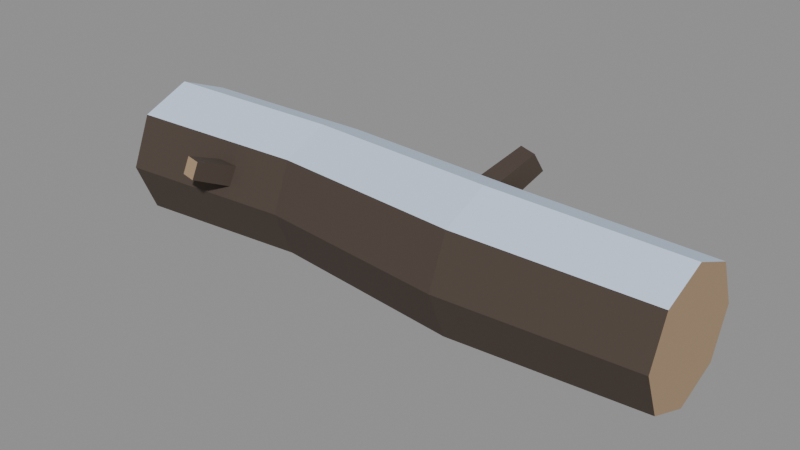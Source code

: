 # Source: fallen_log.blend  (saved by Blender 5.0.119; exported with 4.5.12 LTS)
import bpy
from mathutils import Matrix  # noqa: F401  (used for matrix-valued properties, if any)

bpy.ops.wm.read_factory_settings(use_empty=True)
scene = bpy.context.scene
scene.name = 'Scene'

# ---- materials (node trees are filled in below, after node groups)
mat_palette_vcol = bpy.data.materials.new('palette_vcol')
mat_palette_vcol.diffuse_color = (1.0, 1.0, 1.0, 1.0)
mat_palette_vcol.roughness = 0.9

# ---- material node trees
mat_palette_vcol.use_nodes = True; mat_palette_vcol.node_tree.nodes.clear()
_N = mat_palette_vcol.node_tree.nodes; _L = mat_palette_vcol.node_tree.links
n0 = _N.new('ShaderNodeBsdfPrincipled'); n0.name = 'Principled BSDF'; n0.location = (-200, 100)
n0.inputs[2].default_value = 0.9
n0.inputs[27].default_value = (0.0, 0.0, 0.0, 1.0)
n1 = _N.new('ShaderNodeOutputMaterial'); n1.name = 'Material Output'; n1.location = (200, 100)
n2 = _N.new('ShaderNodeVertexColor'); n2.name = 'Color Attribute'; n2.location = (-500, 100)
n2.layer_name = 'Col'
_L.new(n0.outputs[0], n1.inputs[0])
_L.new(n2.outputs[0], n0.inputs[0])
n1.is_active_output = True

# ---- meshes
me_log = bpy.data.meshes.new('Log')
me_log.from_pydata([(-0.8, 0.0, 0.4), (-0.8, -0.1414, 0.3414), (-0.8, -0.2, 0.2), (-0.8, -0.1414, 0.05858), (-0.8, -2.449e-17, 0.0), (-0.8, 0.1414, 0.05858), (-0.8, 0.2, 0.2), (-0.8, 0.1414, 0.3414), (-0.28, 0.025, 0.394), (-0.28, -0.1094, 0.3384), (-0.28, -0.165, 0.204), (-0.28, -0.1094, 0.06965), (-0.28, 0.025, 0.014), (-0.28, 0.1594, 0.06965), (-0.28, 0.215, 0.204), (-0.28, 0.1594, 0.3384), (0.27, -0.02, 0.4), (0.27, -0.1614, 0.3414), (0.27, -0.22, 0.2), (0.27, -0.1614, 0.05858), (0.27, -0.02, 0.0), (0.27, 0.1214, 0.05858), (0.27, 0.18, 0.2), (0.27, 0.1214, 0.3414), (0.8, 0.012, 0.373), (0.8, -0.1188, 0.3188), (0.8, -0.173, 0.188), (0.8, -0.1188, 0.05719), (0.8, 0.012, 0.003), (0.8, 0.1428, 0.05719), (0.8, 0.197, 0.188), (0.8, 0.1428, 0.3188), (0.1791, 0.01798, 0.284), (0.1931, 0.05313, 0.216), (0.1209, 0.08202, 0.216), (0.1069, 0.04687, 0.284), (0.2501, 0.2202, 0.3927), (0.2608, 0.2471, 0.3409), (0.2057, 0.2691, 0.3409), (0.1949, 0.2423, 0.3927), (-0.4783, -0.03119, 0.2495), (-0.4837, -0.05424, 0.1905), (-0.4217, -0.06881, 0.1905), (-0.4163, -0.04576, 0.2495), (-0.5188, -0.2341, 0.3248), (-0.523, -0.2521, 0.2789), (-0.4748, -0.2634, 0.2789), (-0.4706, -0.2455, 0.3248)], [], [(0, 1, 9, 8), (1, 2, 10, 9), (2, 3, 11, 10), (3, 4, 12, 11), (4, 5, 13, 12), (5, 6, 14, 13), (6, 7, 15, 14), (7, 0, 8, 15), (8, 9, 17, 16), (9, 10, 18, 17), (10, 11, 19, 18), (11, 12, 20, 19), (12, 13, 21, 20), (13, 14, 22, 21), (14, 15, 23, 22), (15, 8, 16, 23), (16, 17, 25, 24), (17, 18, 26, 25), (18, 19, 27, 26), (19, 20, 28, 27), (20, 21, 29, 28), (21, 22, 30, 29), (22, 23, 31, 30), (23, 16, 24, 31), (7, 6, 5, 4, 3, 2, 1, 0), (24, 25, 26, 27, 28, 29, 30, 31), (32, 33, 37, 36), (33, 34, 38, 37), (34, 35, 39, 38), (35, 32, 36, 39), (36, 37, 38, 39), (40, 41, 45, 44), (41, 42, 46, 45), (42, 43, 47, 46), (43, 40, 44, 47), (44, 45, 46, 47)])
_ca = me_log.color_attributes.new('Col', 'FLOAT_COLOR', 'CORNER')
_ca.data.foreach_set('color', [0.6137, 0.7314, 0.9157, 1.0, 0.6137, 0.7314, 0.9157, 1.0, 0.6137, 0.7314, 0.9157, 1.0, 0.6137, 0.7314, 0.9157, 1.0, 0.06863, 0.04902, 0.03725, 0.9583, 0.06863, 0.04902, 0.03725, 0.8958, 0.06863, 0.04902, 0.03725, 0.8958, 0.06863, 0.04902, 0.03725, 0.9792, 0.06863, 0.04902, 0.03725, 0.5625, 0.06863, 0.04902, 0.03725, 0.4167, 0.06863, 0.04902, 0.03725, 0.4375, 0.06863, 0.04902, 0.03725, 0.5417, 0.06863, 0.04902, 0.03725, 0.0625, 0.06863, 0.04902, 0.03725, 0.04167, 0.06863, 0.04902, 0.03725, 0.02083, 0.06863, 0.04902, 0.03725, 0.08333, 0.06863, 0.04902, 0.03725, 0.04167, 0.06863, 0.04902, 0.03725, 0.0625, 0.06863, 0.04902, 0.03725, 0.0625, 0.06863, 0.04902, 0.03725, 0.04167, 0.06863, 0.04902, 0.03725, 0.4167, 0.06863, 0.04902, 0.03725, 0.5833, 0.06863, 0.04902, 0.03725, 0.5625, 0.06863, 0.04902, 0.03725, 0.4167, 0.06863, 0.04902, 0.03725, 0.8958, 0.06863, 0.04902, 0.03725, 0.9792, 0.06863, 0.04902, 0.03725, 1.0, 0.06863, 0.04902, 0.03725, 0.8958, 0.6137, 0.7314, 0.9157, 1.0, 0.6137, 0.7314, 0.9157, 1.0, 0.6137, 0.7314, 0.9157, 1.0, 0.6137, 0.7314, 0.9157, 1.0, 0.6137, 0.7314, 0.9157, 1.0, 0.6137, 0.7314, 0.9157, 1.0, 0.6137, 0.7314, 0.9157, 1.0, 0.6137, 0.7314, 0.9157, 1.0, 0.06863, 0.04902, 0.03725, 0.9375, 0.06863, 0.04902, 0.03725, 0.9167, 0.06863, 0.04902, 0.03725, 0.9167, 0.06863, 0.04902, 0.03725, 0.9583, 0.06863, 0.04902, 0.03725, 0.5833, 0.06863, 0.04902, 0.03725, 0.4167, 0.06863, 0.04902, 0.03725, 0.3958, 0.06863, 0.04902, 0.03725, 0.5625, 0.06863, 0.04902, 0.03725, 0.1042, 0.06863, 0.04902, 0.03725, 0.0625, 0.06863, 0.04902, 0.03725, 0.04167, 0.06863, 0.04902, 0.03725, 0.0625, 0.06863, 0.04902, 0.03725, 0.0625, 0.06863, 0.04902, 0.03725, 0.08333, 0.06863, 0.04902, 0.03725, 0.0625, 0.06863, 0.04902, 0.03725, 0.04167, 0.06863, 0.04902, 0.03725, 0.4375, 0.06863, 0.04902, 0.03725, 0.6042, 0.06863, 0.04902, 0.03725, 0.5833, 0.06863, 0.04902, 0.03725, 0.3958, 0.06863, 0.04902, 0.03725, 0.9375, 0.06863, 0.04902, 0.03725, 0.9792, 0.06863, 0.04902, 0.03725, 0.375, 0.06863, 0.04902, 0.03725, 0.8125, 0.6137, 0.7314, 0.9157, 1.0, 0.6137, 0.7314, 0.9157, 1.0, 0.6137, 0.7314, 0.9157, 0.9792, 0.6137, 0.7314, 0.9157, 0.9375, 0.6137, 0.7314, 0.9157, 1.0, 0.6137, 0.7314, 0.9157, 1.0, 0.6137, 0.7314, 0.9157, 1.0, 0.6137, 0.7314, 0.9157, 1.0, 0.06863, 0.04902, 0.03725, 0.9792, 0.06863, 0.04902, 0.03725, 0.9167, 0.06863, 0.04902, 0.03725, 0.8958, 0.06863, 0.04902, 0.03725, 0.9583, 0.06863, 0.04902, 0.03725, 0.5417, 0.06863, 0.04902, 0.03725, 0.375, 0.06863, 0.04902, 0.03725, 0.375, 0.06863, 0.04902, 0.03725, 0.5208, 0.06863, 0.04902, 0.03725, 0.08333, 0.06863, 0.04902, 0.03725, 0.02083, 0.06863, 0.04902, 0.03725, 0.04167, 0.06863, 0.04902, 0.03725, 0.0625, 0.06863, 0.04902, 0.03725, 0.04167, 0.06863, 0.04902, 0.03725, 0.0625, 0.06863, 0.04902, 0.03725, 0.0625, 0.06863, 0.04902, 0.03725, 0.0625, 0.06863, 0.04902, 0.03725, 0.4167, 0.06863, 0.04902, 0.03725, 0.5417, 0.06863, 0.04902, 0.03725, 0.5417, 0.06863, 0.04902, 0.03725, 0.3958, 0.06863, 0.04902, 0.03725, 0.8958, 0.06863, 0.04902, 0.03725, 0.875, 0.06863, 0.04902, 0.03725, 0.9792, 0.06863, 0.04902, 0.03725, 0.8958, 0.6137, 0.7314, 0.9157, 0.9583, 0.6137, 0.7314, 0.9157, 1.0, 0.6137, 0.7314, 0.9157, 1.0, 0.6137, 0.7314, 0.9157, 1.0, 0.3941, 0.2725, 0.1627, 0.8542, 0.3941, 0.2725, 0.1627, 0.75, 0.3941, 0.2725, 0.1627, 0.6458, 0.3941, 0.2725, 0.1627, 0.5833, 0.3941, 0.2725, 0.1627, 0.6042, 0.3941, 0.2725, 0.1627, 0.7292, 0.3941, 0.2725, 0.1627, 0.875, 0.3941, 0.2725, 0.1627, 0.9167, 0.3941, 0.2725, 0.1627, 0.9167, 0.3941, 0.2725, 0.1627, 0.875, 0.3941, 0.2725, 0.1627, 0.7083, 0.3941, 0.2725, 0.1627, 0.625, 0.3941, 0.2725, 0.1627, 0.5625, 0.3941, 0.2725, 0.1627, 0.6042, 0.3941, 0.2725, 0.1627, 0.75, 0.3941, 0.2725, 0.1627, 0.8333, 0.06863, 0.04902, 0.03725, 0.1458, 0.06863, 0.04902, 0.03725, 0.1667, 0.06863, 0.04902, 0.03725, 0.5417, 0.06863, 0.04902, 0.03725, 0.6458, 0.06863, 0.04902, 0.03725, 0.02083, 0.06863, 0.04902, 0.03725, 0.02083, 0.06863, 0.04902, 0.03725, 0.5, 0.06863, 0.04902, 0.03725, 0.5208, 0.06863, 0.04902, 0.03725, 0.1042, 0.06863, 0.04902, 0.03725, 0.1042, 0.06863, 0.04902, 0.03725, 0.8333, 0.06863, 0.04902, 0.03725, 0.8125, 0.06863, 0.04902, 0.03725, 0.0, 0.06863, 0.04902, 0.03725, 0.0, 0.06863, 0.04902, 0.03725, 0.9167, 0.06863, 0.04902, 0.03725, 0.9167, 0.3941, 0.2725, 0.1627, 1.0, 0.3941, 0.2725, 0.1627, 1.0, 0.3941, 0.2725, 0.1627, 0.9792, 0.3941, 0.2725, 0.1627, 1.0, 0.06863, 0.04902, 0.03725, 0.0, 0.06863, 0.04902, 0.03725, 0.0, 0.06863, 0.04902, 0.03725, 0.5417, 0.06863, 0.04902, 0.03725, 0.5833, 0.06863, 0.04902, 0.03725, 0.02083, 0.06863, 0.04902, 0.03725, 0.02083, 0.06863, 0.04902, 0.03725, 0.3125, 0.06863, 0.04902, 0.03725, 0.3542, 0.06863, 0.04902, 0.03725, 0.125, 0.06863, 0.04902, 0.03725, 0.1458, 0.06863, 0.04902, 0.03725, 0.7292, 0.06863, 0.04902, 0.03725, 0.6667, 0.06863, 0.04902, 0.03725, 0.02083, 0.06863, 0.04902, 0.03725, 0.0, 0.06863, 0.04902, 0.03725, 0.8542, 0.06863, 0.04902, 0.03725, 0.875, 0.3941, 0.2725, 0.1627, 0.9583, 0.3941, 0.2725, 0.1627, 0.9583, 0.3941, 0.2725, 0.1627, 0.9792, 0.3941, 0.2725, 0.1627, 0.9792])
me_log.materials.append(mat_palette_vcol)
me_log.update()

# ---- objects
ob_log = bpy.data.objects.new('Log', me_log)

# ---- transforms, parenting, visibility, modifiers, constraints
ob_log.location = (0.0, 0.0, 0.0)

# ---- collection membership
scene.collection.objects.link(ob_log)

# ---- scene / render settings (as saved in the file)
scene.frame_start = 1; scene.frame_end = 250; scene.frame_set(1)
scene.render.engine = 'BLENDER_EEVEE_NEXT'
scene.render.bake_bias = 0.0
scene.render.bake_samples = 0
scene.cycles.sampling_pattern = 'TABULATED_SOBOL'
scene.eevee.use_volume_custom_range = False
bpy.context.view_layer.update()

# ---- added for rendering (the .blend has no active camera and no usable light): camera, sun + grey world if the file has none
cam_auto = bpy.data.cameras.new('AutoCamera')
cam_auto.lens = 50.0
cam_auto.sensor_width = 36.0
cam_auto.clip_end = 1000.0
ob_auto_camera = bpy.data.objects.new('AutoCamera', cam_auto)
scene.collection.objects.link(ob_auto_camera)
ob_auto_camera.location = (1.60349, -1.92134, 1.48279)
ob_auto_camera.rotation_euler = (1.09748, -7.21219e-08, 0.694738)
scene.camera = ob_auto_camera
light_auto_sun = bpy.data.lights.new('AutoSun', 'SUN')
light_auto_sun.energy = 3.0
light_auto_sun.angle = 0.0523599
ob_auto_sun = bpy.data.objects.new('AutoSun', light_auto_sun)
scene.collection.objects.link(ob_auto_sun)
ob_auto_sun.rotation_euler = (0.872665, 0.174533, 0.523599)
if scene.world is None:
    world_auto = bpy.data.worlds.new('AutoWorld')
    world_auto.color = (0.3, 0.3, 0.3)
    scene.world = world_auto
bpy.context.view_layer.update()

